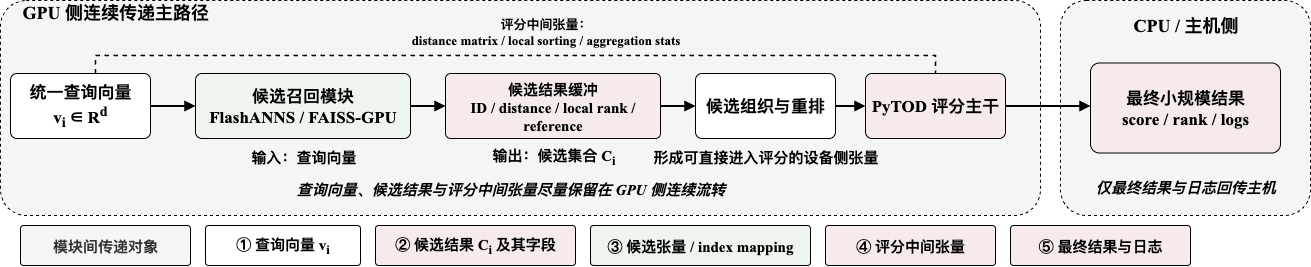

The diagram above was exported from draw.io. Its source (the exported page's mxGraphModel, read from the mxfile embedded in the PNG):
<mxGraphModel dx="1577" dy="983" grid="1" gridSize="10" guides="1" tooltips="1" connect="1" arrows="1" fold="1" page="1" pageScale="1" pageWidth="1600" pageHeight="900" math="0" shadow="0">
  <root>
    <mxCell id="0" />
    <mxCell id="1" parent="0" />
    <mxCell id="gpu_bg" style="rounded=1;whiteSpace=wrap;html=1;fillColor=#f5f5f5;strokeColor=default;dashed=1;arcSize=12;fontFamily=Times New Roman;fontColor=#333333;fontStyle=1;" parent="1" vertex="1">
      <mxGeometry x="60" y="85" width="1040" height="215" as="geometry" />
    </mxCell>
    <mxCell id="cpu_bg" style="rounded=1;whiteSpace=wrap;html=1;fillColor=#f5f5f5;strokeColor=default;dashed=1;arcSize=12;fontFamily=Times New Roman;fontColor=#333333;fontStyle=1;" parent="1" vertex="1">
      <mxGeometry x="1120" y="85" width="250" height="215" as="geometry" />
    </mxCell>
    <mxCell id="gpu_lbl" value="&lt;font style=&quot;&quot;&gt;GPU 侧连续传递主路径&lt;/font&gt;" style="text;html=1;strokeColor=none;fillColor=none;align=left;verticalAlign=middle;fontStyle=1;fontSize=18;fontColor=#000000;fontFamily=Times New Roman;" parent="1" vertex="1">
      <mxGeometry x="80" y="85" width="260" height="24" as="geometry" />
    </mxCell>
    <mxCell id="cpu_lbl" value="CPU / 主机侧" style="text;html=1;strokeColor=none;fillColor=none;align=center;verticalAlign=middle;fontStyle=1;fontSize=18;fontColor=#000000;fontFamily=Times New Roman;" parent="1" vertex="1">
      <mxGeometry x="1165" y="98" width="160" height="24" as="geometry" />
    </mxCell>
    <mxCell id="q" value="统一查询向量&lt;br&gt;&lt;span&gt;v&lt;sub&gt;i&lt;/sub&gt; ∈ R&lt;sup&gt;d&lt;/sup&gt;&lt;/span&gt;" style="rounded=1;whiteSpace=wrap;html=1;arcSize=10;fillColor=#FFFFFF;strokeColor=#000000;fontSize=17;fontStyle=1;fontFamily=Times New Roman;fontColor=#000000;" parent="1" vertex="1">
      <mxGeometry x="70" y="158" width="140" height="65" as="geometry" />
    </mxCell>
    <mxCell id="recall" value="候选召回模块&lt;br&gt;&lt;span&gt;FlashANNS / FAISS-GPU&lt;/span&gt;" style="rounded=1;whiteSpace=wrap;html=1;arcSize=10;fillColor=#EEF5EE;strokeColor=#000000;fontSize=17;fontStyle=1;fontFamily=Times New Roman;fontColor=#000000;" parent="1" vertex="1">
      <mxGeometry x="255" y="158" width="215" height="65" as="geometry" />
    </mxCell>
    <mxCell id="cand" value="候选结果缓冲&lt;br&gt;&lt;span&gt;ID / distance / local rank / reference&lt;/span&gt;" style="rounded=1;whiteSpace=wrap;html=1;arcSize=8;fillColor=#F6EAEA;strokeColor=#000000;fontSize=15;fontFamily=Times New Roman;fontColor=#000000;fontStyle=1;" parent="1" vertex="1">
      <mxGeometry x="505" y="158" width="215" height="65" as="geometry" />
    </mxCell>
    <mxCell id="reorg" value="候选组织与重排" style="rounded=1;whiteSpace=wrap;html=1;arcSize=10;fillColor=#FFFFFF;strokeColor=#000000;fontSize=17;fontStyle=1;fontFamily=Times New Roman;fontColor=#000000;" parent="1" vertex="1">
      <mxGeometry x="755" y="158" width="140" height="65" as="geometry" />
    </mxCell>
    <mxCell id="score" value="PyTOD 评分主干" style="rounded=1;whiteSpace=wrap;html=1;arcSize=10;fillColor=#F6EAEA;strokeColor=#000000;fontSize=17;fontStyle=1;fontFamily=Times New Roman;fontColor=#000000;" parent="1" vertex="1">
      <mxGeometry x="925" y="158" width="140" height="65" as="geometry" />
    </mxCell>
    <mxCell id="out" value="最终小规模结果&lt;br&gt;&lt;span&gt;score / rank / logs&lt;/span&gt;" style="rounded=1;whiteSpace=wrap;html=1;arcSize=10;fillColor=#F6EAEA;strokeColor=#000000;fontSize=17;fontStyle=1;fontFamily=Times New Roman;fontColor=#000000;" parent="1" vertex="1">
      <mxGeometry x="1150" y="147.5" width="190" height="90" as="geometry" />
    </mxCell>
    <mxCell id="ann_q" value="输入：查询向量" style="text;html=1;strokeColor=none;fillColor=none;align=center;verticalAlign=middle;fontSize=15;fontColor=#000000;fontFamily=Times New Roman;fontStyle=1" parent="1" vertex="1">
      <mxGeometry x="260" y="230" width="205" height="22" as="geometry" />
    </mxCell>
    <mxCell id="ann_c" value="输出：候选集合 C&lt;sub&gt;i&lt;/sub&gt;" style="text;html=1;strokeColor=none;fillColor=none;align=center;verticalAlign=middle;fontSize=15;fontColor=#000000;fontFamily=Times New Roman;fontStyle=1" parent="1" vertex="1">
      <mxGeometry x="522.5" y="230" width="180" height="22" as="geometry" />
    </mxCell>
    <mxCell id="ann_r" value="形成可直接进入评分的设备侧张量" style="text;html=1;strokeColor=none;fillColor=none;align=center;verticalAlign=middle;fontSize=15;fontColor=#000000;fontFamily=Times New Roman;fontStyle=1" parent="1" vertex="1">
      <mxGeometry x="700" y="230" width="250" height="22" as="geometry" />
    </mxCell>
    <mxCell id="ann_s" value="&lt;span&gt;评分中间张量：&lt;/span&gt;&lt;div&gt;&lt;span&gt;distance matrix / local sorting / aggregation stats&lt;/span&gt;&lt;/div&gt;" style="text;html=1;strokeColor=none;fillColor=none;align=center;verticalAlign=middle;fontSize=13;fontColor=#000000;fontFamily=Times New Roman;fontStyle=1" parent="1" vertex="1">
      <mxGeometry x="455" y="98" width="300" height="36" as="geometry" />
    </mxCell>
    <mxCell id="gpu_note" value="查询向量、候选结果与评分中间张量尽量保留在 GPU 侧连续流转" style="text;html=1;strokeColor=none;fillColor=none;align=center;verticalAlign=middle;fontSize=15;fontColor=#000000;fontStyle=3;fontFamily=Times New Roman;" parent="1" vertex="1">
      <mxGeometry x="245" y="260" width="650" height="26" as="geometry" />
    </mxCell>
    <mxCell id="cpu_note" value="仅最终结果与日志回传主机" style="text;html=1;strokeColor=none;fillColor=none;align=center;verticalAlign=middle;fontSize=15;fontColor=#000000;fontStyle=3;fontFamily=Times New Roman;" parent="1" vertex="1">
      <mxGeometry x="1135" y="258" width="220" height="26" as="geometry" />
    </mxCell>
    <mxCell id="e1" style="edgeStyle=orthogonalEdgeStyle;rounded=0;orthogonalLoop=1;jettySize=auto;html=1;strokeWidth=2;endArrow=block;endFill=1;strokeColor=#000000;fontFamily=Times New Roman;fontColor=#000000;fontStyle=1" parent="1" source="q" target="recall" edge="1">
      <mxGeometry relative="1" as="geometry" />
    </mxCell>
    <mxCell id="e2" style="edgeStyle=orthogonalEdgeStyle;rounded=0;orthogonalLoop=1;jettySize=auto;html=1;strokeWidth=2;endArrow=block;endFill=1;strokeColor=#000000;fontFamily=Times New Roman;fontColor=#000000;fontStyle=1" parent="1" source="recall" target="cand" edge="1">
      <mxGeometry relative="1" as="geometry" />
    </mxCell>
    <mxCell id="e3" style="edgeStyle=orthogonalEdgeStyle;rounded=0;orthogonalLoop=1;jettySize=auto;html=1;strokeWidth=2;endArrow=block;endFill=1;strokeColor=#000000;fontFamily=Times New Roman;fontColor=#000000;fontStyle=1" parent="1" source="cand" target="reorg" edge="1">
      <mxGeometry relative="1" as="geometry" />
    </mxCell>
    <mxCell id="e4" style="edgeStyle=orthogonalEdgeStyle;rounded=0;orthogonalLoop=1;jettySize=auto;html=1;strokeWidth=2;endArrow=block;endFill=1;strokeColor=#000000;fontFamily=Times New Roman;fontColor=#000000;fontStyle=1" parent="1" source="reorg" target="score" edge="1">
      <mxGeometry relative="1" as="geometry" />
    </mxCell>
    <mxCell id="e5" style="edgeStyle=orthogonalEdgeStyle;rounded=0;orthogonalLoop=1;jettySize=auto;html=1;strokeWidth=2;endArrow=block;endFill=1;strokeColor=#000000;exitX=1;exitY=0.5;exitDx=0;exitDy=0;fontFamily=Times New Roman;fontColor=#000000;fontStyle=1" parent="1" source="score" target="out" edge="1">
      <mxGeometry relative="1" as="geometry">
        <mxPoint x="1100" y="195" as="sourcePoint" />
        <Array as="points">
          <mxPoint x="1110" y="191" />
          <mxPoint x="1110" y="191" />
        </Array>
      </mxGeometry>
    </mxCell>
    <mxCell id="e6" style="edgeStyle=orthogonalEdgeStyle;rounded=0;orthogonalLoop=1;jettySize=auto;html=1;strokeWidth=1.5;dashed=1;endArrow=none;strokeColor=#000000;fontFamily=Times New Roman;fontColor=#000000;fontStyle=1" parent="1" source="q" target="score" edge="1">
      <mxGeometry relative="1" as="geometry">
        <Array as="points">
          <mxPoint x="155" y="140" />
          <mxPoint x="995" y="140" />
        </Array>
      </mxGeometry>
    </mxCell>
    <mxCell id="l1" value="模块间传递对象" style="rounded=1;whiteSpace=wrap;html=1;arcSize=8;fillColor=#f5f5f5;strokeColor=#000000;fontSize=15;fontStyle=1;fontFamily=Times New Roman;fontColor=#333333;" parent="1" vertex="1">
      <mxGeometry x="80" y="310" width="170" height="40" as="geometry" />
    </mxCell>
    <mxCell id="l2" value="① 查询向量 v&lt;sub&gt;i&lt;/sub&gt;" style="rounded=1;whiteSpace=wrap;html=1;arcSize=8;fillColor=#FFFFFF;strokeColor=#000000;fontSize=15;fontFamily=Times New Roman;fontColor=#000000;fontStyle=1;" parent="1" vertex="1">
      <mxGeometry x="265" y="310" width="155" height="40" as="geometry" />
    </mxCell>
    <mxCell id="l3" value="② 候选结果 C&lt;sub&gt;i&lt;/sub&gt; 及其字段" style="rounded=1;whiteSpace=wrap;html=1;arcSize=8;fillColor=#F6EAEA;strokeColor=#000000;fontSize=15;fontFamily=Times New Roman;fontColor=#000000;fontStyle=1;" parent="1" vertex="1">
      <mxGeometry x="435" y="310" width="200" height="40" as="geometry" />
    </mxCell>
    <mxCell id="l4" value="③ 候选张量 / index mapping" style="rounded=1;whiteSpace=wrap;html=1;arcSize=8;fillColor=#EEF5EE;strokeColor=#000000;fontSize=15;fontFamily=Times New Roman;fontColor=#000000;fontStyle=1;" parent="1" vertex="1">
      <mxGeometry x="650" y="310" width="220" height="40" as="geometry" />
    </mxCell>
    <mxCell id="l5" value="④ 评分中间张量" style="rounded=1;whiteSpace=wrap;html=1;arcSize=8;fillColor=#F6EAEA;strokeColor=#000000;fontSize=15;fontFamily=Times New Roman;fontColor=#000000;fontStyle=1;" parent="1" vertex="1">
      <mxGeometry x="885" y="310" width="170" height="40" as="geometry" />
    </mxCell>
    <mxCell id="l6" value="⑤ 最终结果与日志" style="rounded=1;whiteSpace=wrap;html=1;arcSize=8;fillColor=#F6EAEA;strokeColor=#000000;fontSize=15;fontFamily=Times New Roman;fontColor=#000000;fontStyle=1;" parent="1" vertex="1">
      <mxGeometry x="1070" y="310" width="180" height="40" as="geometry" />
    </mxCell>
  </root>
</mxGraphModel>